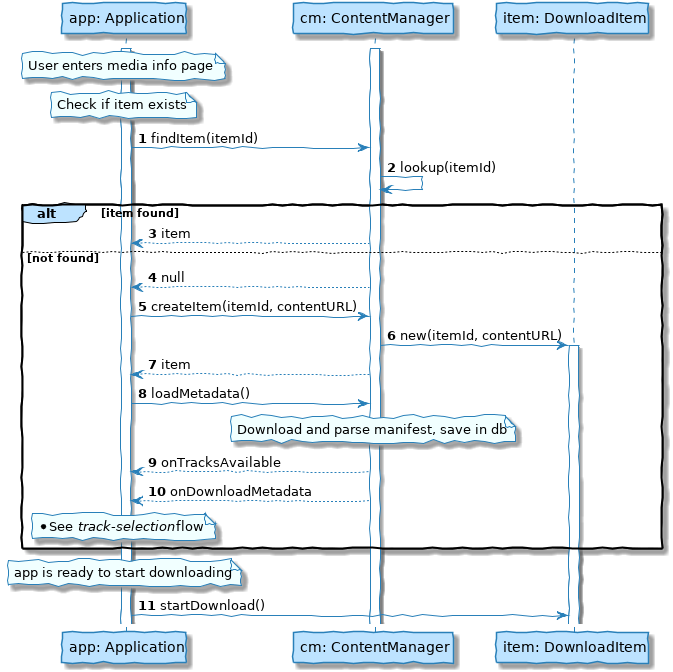

The diagram above was rendered by PlantUML. Its source (embedded in the PNG):
@startuml

skinparam backgroundColor white

skinparam note {
    BackgroundColor #F1FFFF
    BorderColor #2980B9
}

skinparam activity {
    BackgroundColor #BDE3FF
    ArrowColor #2980B9
    BorderColor #2980B9
    StartColor #227BC6
    EndColor #227BC6
    BarColor #227BC6
}

skinparam sequence {
    ArrowColor  #2980B9
    DividerBackgroundColor  #BDE3FF
    GroupBackgroundColor    #BDE3FF
    LifeLineBackgroundColor white
    LifeLineBorderColor #2980B9
    ParticipantBackgroundColor  #BDE3FF
    ParticipantBorderColor  #2980B9
    BoxLineColor    #2980B9
    BoxBackgroundColor  #DDDDDD
}

skinparam componentBackgroundColor    #BDE3FF
skinparam component {
    skinparam componentArrowColor #A80036
    skinparam BorderColor    #A80036
    skinparam InterfaceBackgroundColor   #BDE3FF
    skinparam InterfaceBorderColor   #A80036
}


skinparam stateBackgroundColor #BDE3FF
skinparam state {
    skinparam BorderColor #2980B9
    skinparam ArrowColor #2980B9
    skinparam StartColor black
    skinparam EndColor   black
}


skinparam stereotype {                  
    skinparam CBackgroundColor  #ADD1B2
    skinparam ABackgroundColor  #A9DCDF
    skinparam IBackgroundColor  #B4A7E5
    skinparam EBackgroundColor  #EB937F
}

skinparam actorBackgroundColor #BDE3FF
skinparam actor {
    skinparam BorderColor    #A80036
}

skinparam usecase {
    skinparam ArrowColor   #A80036
    skinparam BorderColor  #A80036
}

skinparam class {
    skinparam ArrowColor #A80036
    skinparam BackgroundColor    #BDE3FF
    skinparam BorderColor    #A80036
}


skinparam object {
    skinparam ArrowColor    #A80036
    skinparam BackgroundColor   #BDE3FF
    skinparam BorderColor   #A80036
}


skinparam packageBackgroundColor  #white
skinparam agentBackgroundColor  #BDE3FF
skinparam artifactBackgroundColor  #BDE3FF
skinparam boundaryBackgroundColor  #BDE3FF
skinparam cardBackgroundColor  #BDE3FF
skinparam cloudBackgroundColor  #BDE3FF
skinparam controlBackgroundColor  #BDE3FF
skinparam databaseBackgroundColor  #BDE3FF
skinparam entityBackgroundColor  #BDE3FF
skinparam fileBackgroundColor  #BDE3FF
skinparam folderBackgroundColor  #BDE3FF
skinparam frameBackgroundColor  #BDE3FF
skinparam interfaceBackgroundColor  #BDE3FF
skinparam nodeBackgroundColor  #BDE3FF
skinparam queueBackgroundColor  #BDE3FF
skinparam stackBackgroundColor  #BDE3FF
skinparam rectangleBackgroundColor  #BDE3FF
skinparam storageBackgroundColor  #BDE3FF
skinparam usecaseBackgroundColor #BDE3FF
skinparam handwritten true

autonumber

    participant "app: Application" as app
    participant "cm: ContentManager" as cm
    participant "item: DownloadItem" as item
    
    activate app
    activate cm
    
    note over app: User enters media info page
    
    note over app: Check if item exists
    app->cm: findItem(itemId)
    cm->cm: lookup(itemId)
    
    alt item found
        cm-->app: item
    else not found
        cm-->app: null
        app->cm: createItem(itemId, contentURL)
        cm->item: new(itemId, contentURL)
        activate item
        cm-->app: item
    
        app->cm: loadMetadata()
        note over cm
            Download and parse manifest, save in db
        end note
        cm-->app: onTracksAvailable
        cm-->app: onDownloadMetadata
        note over app: * See //track-selection// flow
    end group
    
    note over app: app is ready to start downloading
    app->item: startDownload()
    
    
    @enduml